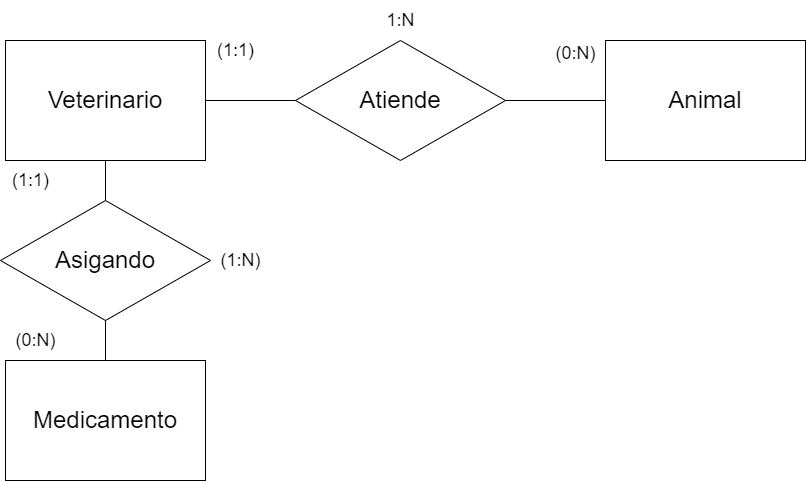

The diagram above was exported from draw.io. Its source (the exported page's mxGraphModel, read from the mxfile embedded in the PNG):
<mxGraphModel dx="1018" dy="753" grid="1" gridSize="10" guides="1" tooltips="1" connect="1" arrows="1" fold="1" page="1" pageScale="1" pageWidth="850" pageHeight="1100" math="0" shadow="0" extFonts="Permanent Marker^https://fonts.googleapis.com/css?family=Permanent+Marker">
  <root>
    <mxCell id="0" />
    <mxCell id="1" parent="0" />
    <mxCell id="qkPU0WN3MBVB0kJu1MMR-1" value="&lt;font style=&quot;font-size: 24px;&quot;&gt;Veterinario&lt;/font&gt;" style="rounded=0;whiteSpace=wrap;html=1;" vertex="1" parent="1">
      <mxGeometry x="40" y="320" width="200" height="120" as="geometry" />
    </mxCell>
    <mxCell id="qkPU0WN3MBVB0kJu1MMR-3" value="&lt;font style=&quot;font-size: 24px;&quot;&gt;Atiende&lt;/font&gt;" style="rhombus;whiteSpace=wrap;html=1;" vertex="1" parent="1">
      <mxGeometry x="330" y="320" width="210" height="120" as="geometry" />
    </mxCell>
    <mxCell id="qkPU0WN3MBVB0kJu1MMR-6" value="" style="endArrow=none;html=1;rounded=0;exitX=1;exitY=0.5;exitDx=0;exitDy=0;entryX=0;entryY=0.5;entryDx=0;entryDy=0;" edge="1" parent="1" source="qkPU0WN3MBVB0kJu1MMR-1" target="qkPU0WN3MBVB0kJu1MMR-3">
      <mxGeometry width="50" height="50" relative="1" as="geometry">
        <mxPoint x="400" y="430" as="sourcePoint" />
        <mxPoint x="320" y="380" as="targetPoint" />
      </mxGeometry>
    </mxCell>
    <mxCell id="qkPU0WN3MBVB0kJu1MMR-11" value="&lt;font style=&quot;font-size: 18px;&quot;&gt;(1:1)&lt;/font&gt;" style="text;html=1;align=center;verticalAlign=middle;resizable=0;points=[];autosize=1;strokeColor=none;fillColor=none;" vertex="1" parent="1">
      <mxGeometry x="240" y="310" width="60" height="40" as="geometry" />
    </mxCell>
    <mxCell id="qkPU0WN3MBVB0kJu1MMR-14" value="&lt;font style=&quot;font-size: 18px;&quot;&gt;1:N&lt;/font&gt;" style="text;html=1;align=center;verticalAlign=middle;resizable=0;points=[];autosize=1;strokeColor=none;fillColor=none;" vertex="1" parent="1">
      <mxGeometry x="410" y="280" width="50" height="40" as="geometry" />
    </mxCell>
    <mxCell id="qkPU0WN3MBVB0kJu1MMR-24" value="" style="endArrow=none;html=1;rounded=0;entryX=1;entryY=0.5;entryDx=0;entryDy=0;" edge="1" parent="1" target="qkPU0WN3MBVB0kJu1MMR-3">
      <mxGeometry width="50" height="50" relative="1" as="geometry">
        <mxPoint x="640" y="380" as="sourcePoint" />
        <mxPoint x="530" y="440" as="targetPoint" />
      </mxGeometry>
    </mxCell>
    <mxCell id="qkPU0WN3MBVB0kJu1MMR-27" value="&lt;font style=&quot;font-size: 24px;&quot;&gt;Animal&lt;/font&gt;" style="rounded=0;whiteSpace=wrap;html=1;" vertex="1" parent="1">
      <mxGeometry x="640" y="320" width="200" height="120" as="geometry" />
    </mxCell>
    <mxCell id="qkPU0WN3MBVB0kJu1MMR-28" value="&lt;font style=&quot;font-size: 24px;&quot;&gt;Medicamento&lt;/font&gt;" style="rounded=0;whiteSpace=wrap;html=1;" vertex="1" parent="1">
      <mxGeometry x="40" y="640" width="200" height="120" as="geometry" />
    </mxCell>
    <mxCell id="qkPU0WN3MBVB0kJu1MMR-31" value="&lt;span style=&quot;font-size: 18px;&quot;&gt;(0:N)&lt;/span&gt;" style="text;html=1;align=center;verticalAlign=middle;resizable=0;points=[];autosize=1;strokeColor=none;fillColor=none;" vertex="1" parent="1">
      <mxGeometry x="580" y="313" width="60" height="40" as="geometry" />
    </mxCell>
    <mxCell id="qkPU0WN3MBVB0kJu1MMR-33" value="&lt;span style=&quot;font-size: 18px;&quot;&gt;(1:1)&lt;/span&gt;" style="text;html=1;align=center;verticalAlign=middle;resizable=0;points=[];autosize=1;strokeColor=none;fillColor=none;" vertex="1" parent="1">
      <mxGeometry x="35" y="440" width="60" height="40" as="geometry" />
    </mxCell>
    <mxCell id="qkPU0WN3MBVB0kJu1MMR-34" value="&lt;span style=&quot;font-size: 18px;&quot;&gt;(0:N)&lt;/span&gt;" style="text;html=1;align=center;verticalAlign=middle;resizable=0;points=[];autosize=1;strokeColor=none;fillColor=none;" vertex="1" parent="1">
      <mxGeometry x="40" y="600" width="60" height="40" as="geometry" />
    </mxCell>
    <mxCell id="qkPU0WN3MBVB0kJu1MMR-35" value="&lt;span style=&quot;font-size: 18px;&quot;&gt;(1:N)&lt;/span&gt;" style="text;html=1;align=center;verticalAlign=middle;resizable=0;points=[];autosize=1;strokeColor=none;fillColor=none;" vertex="1" parent="1">
      <mxGeometry x="245" y="520" width="60" height="40" as="geometry" />
    </mxCell>
    <mxCell id="qkPU0WN3MBVB0kJu1MMR-30" value="&lt;font style=&quot;font-size: 24px;&quot;&gt;Asigando&lt;/font&gt;" style="rhombus;whiteSpace=wrap;html=1;" vertex="1" parent="1">
      <mxGeometry x="35" y="480" width="210" height="120" as="geometry" />
    </mxCell>
    <mxCell id="qkPU0WN3MBVB0kJu1MMR-37" value="" style="endArrow=none;html=1;rounded=0;entryX=0.5;entryY=1;entryDx=0;entryDy=0;exitX=0.5;exitY=0;exitDx=0;exitDy=0;" edge="1" parent="1" source="qkPU0WN3MBVB0kJu1MMR-28" target="qkPU0WN3MBVB0kJu1MMR-30">
      <mxGeometry width="50" height="50" relative="1" as="geometry">
        <mxPoint x="430" y="520" as="sourcePoint" />
        <mxPoint x="480" y="470" as="targetPoint" />
      </mxGeometry>
    </mxCell>
    <mxCell id="qkPU0WN3MBVB0kJu1MMR-38" value="" style="endArrow=none;html=1;rounded=0;entryX=0.5;entryY=1;entryDx=0;entryDy=0;exitX=0.5;exitY=0;exitDx=0;exitDy=0;" edge="1" parent="1" source="qkPU0WN3MBVB0kJu1MMR-30" target="qkPU0WN3MBVB0kJu1MMR-1">
      <mxGeometry width="50" height="50" relative="1" as="geometry">
        <mxPoint x="430" y="520" as="sourcePoint" />
        <mxPoint x="480" y="470" as="targetPoint" />
      </mxGeometry>
    </mxCell>
  </root>
</mxGraphModel>